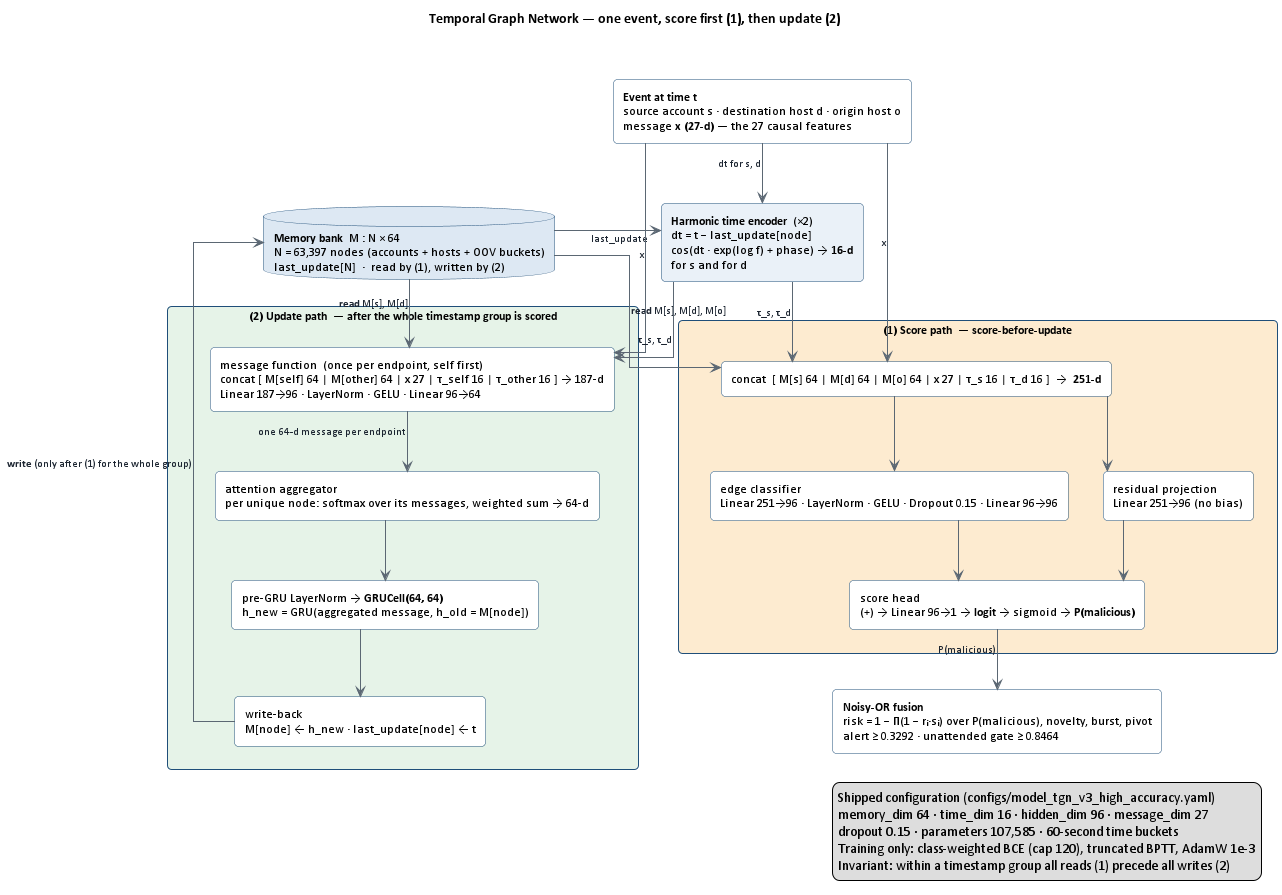

The diagram above was rendered by PlantUML. Its source (embedded in the PNG):
@startuml GraphSentinel_TGN_Model
' GraphSentinel — the Temporal Graph Network for ONE authentication event (inference path).
' Dimensions are the shipped v3 configuration: memory 64, time 16, hidden 96, message 27, nodes 63,397.
' Every box maps to a module in src/graphsentinel/models/tgn.py (TemporalGraphNetwork.score / .update / .step).
' Render:  java -jar plantuml.jar -tpng docs/diagrams/tgn_model.puml

skinparam defaultFontName Calibri
skinparam defaultFontSize 12
skinparam rectangle {
  BorderColor #1F4E79
  BackgroundColor #EAF1F8
  RoundCorner 8
}
skinparam database {
  BorderColor #1F4E79
  BackgroundColor #DDE8F3
}
skinparam ArrowColor #5B6773
skinparam ArrowFontColor #1B2430
skinparam ArrowFontSize 11
skinparam shadowing false
skinparam linetype ortho

title Temporal Graph Network — one event, score first (1), then update (2)\n\n

' ----------------------------------------------------------------- inputs
rectangle "**Event at time t**\nsource account s · destination host d · origin host o\nmessage **x (27-d)** — the 27 causal features" as EVENT #FFFFFF

' ----------------------------------------------------------------- memory bank
database "**Memory bank**  M : N × 64\nN = 63,397 nodes (accounts + hosts + OOV buckets)\nlast_update[N]  ·  read by (1), written by (2)" as MEM

' ----------------------------------------------------------------- time encoding
rectangle "**Harmonic time encoder**  (×2)\ndt = t − last_update[node]\ncos(dt · exp(log f) + phase) → **16-d**\nfor s and for d" as TIME

' ----------------------------------------------------------------- score path
rectangle "(1) **Score path**  — score-before-update" as SCORE #FDEBD0 {
  rectangle "concat  [ M[s] 64 | M[d] 64 | M[o] 64 | x 27 | τ_s 16 | τ_d 16 ]  →  **251-d**" as CAT1 #FFFFFF
  rectangle "edge classifier\nLinear 251→96 · LayerNorm · GELU · Dropout 0.15 · Linear 96→96" as MLP #FFFFFF
  rectangle "residual projection\nLinear 251→96 (no bias)" as RES #FFFFFF
  rectangle "score head\n(+) → Linear 96→1 → **logit** → sigmoid → **P(malicious)**" as HEAD #FFFFFF
}

' ----------------------------------------------------------------- update path
rectangle "(2) **Update path**  — after the whole timestamp group is scored" as UPD #E6F3E8 {
  rectangle "message function  (once per endpoint, self first)\nconcat [ M[self] 64 | M[other] 64 | x 27 | τ_self 16 | τ_other 16 ] → 187-d\nLinear 187→96 · LayerNorm · GELU · Linear 96→64" as MSG #FFFFFF
  rectangle "attention aggregator\nper unique node: softmax over its messages, weighted sum → 64-d" as AGG #FFFFFF
  rectangle "pre-GRU LayerNorm → **GRUCell(64, 64)**\nh_new = GRU(aggregated message, h_old = M[node])" as GRU #FFFFFF
  rectangle "write-back\nM[node] ← h_new · last_update[node] ← t" as WRITE #FFFFFF
}

' ----------------------------------------------------------------- downstream
rectangle "**Noisy-OR fusion**\nrisk = 1 − Π(1 − rᵢ·sᵢ) over P(malicious), novelty, burst, pivot\nalert ≥ 0.3292 · unattended gate ≥ 0.8464" as FUSE #FFFFFF

' ----------------------------------------------------------------- flows
EVENT -down-> TIME : dt for s, d
MEM -right-> TIME : last_update
EVENT -down-> CAT1 : x
MEM -down-> CAT1 : **read** M[s], M[d], M[o]
TIME -down-> CAT1 : τ_s, τ_d
CAT1 -down-> MLP
CAT1 -down-> RES
MLP -down-> HEAD
RES -down-> HEAD
HEAD -down-> FUSE : P(malicious)

EVENT -down-> MSG : x
MEM -down-> MSG : **read** M[s], M[d]
TIME -down-> MSG : τ_s, τ_d
MSG -down-> AGG : one 64-d message per endpoint
AGG -down-> GRU
GRU -down-> WRITE
WRITE -up-> MEM : **write** (only after (1) for the whole group)

SCORE -[hidden]right-> UPD
CAT1 -[hidden]right-> MSG

legend right
  Shipped configuration (configs/model_tgn_v3_high_accuracy.yaml)
  memory_dim 64 · time_dim 16 · hidden_dim 96 · message_dim 27
  dropout 0.15 · parameters 107,585 · 60-second time buckets
  Training only: class-weighted BCE (cap 120), truncated BPTT, AdamW 1e-3
  Invariant: within a timestamp group all reads (1) precede all writes (2)
endlegend
@enduml